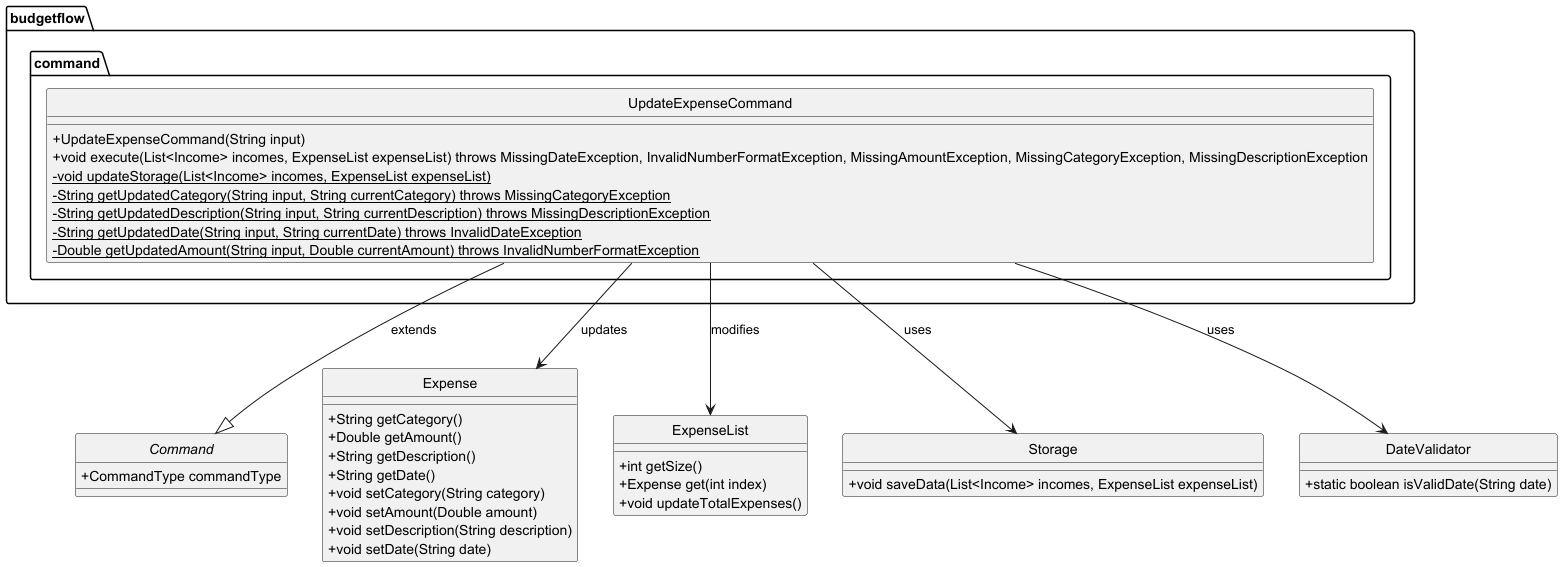

The diagram above was rendered by PlantUML. Its source (embedded in the PNG):
@startuml

hide circle
skinparam classAttributeIconSize 0

package "budgetflow.command" {
    class UpdateExpenseCommand {
        + UpdateExpenseCommand(String input)
        + void execute(List<Income> incomes, ExpenseList expenseList) throws MissingDateException, InvalidNumberFormatException, MissingAmountException, MissingCategoryException, MissingDescriptionException
        - {static} void updateStorage(List<Income> incomes, ExpenseList expenseList)
        - {static} String getUpdatedCategory(String input, String currentCategory) throws MissingCategoryException
        - {static} String getUpdatedDescription(String input, String currentDescription) throws MissingDescriptionException
        - {static} String getUpdatedDate(String input, String currentDate) throws InvalidDateException
        - {static} Double getUpdatedAmount(String input, Double currentAmount) throws InvalidNumberFormatException
    }
}

abstract class Command {
    + CommandType commandType
}

class Expense {
    + String getCategory()
    + Double getAmount()
    + String getDescription()
    + String getDate()
    + void setCategory(String category)
    + void setAmount(Double amount)
    + void setDescription(String description)
    + void setDate(String date)
}

class ExpenseList {
    + int getSize()
    + Expense get(int index)
    + void updateTotalExpenses()
}

class Storage {
    + void saveData(List<Income> incomes, ExpenseList expenseList)
}

class DateValidator {
    + static boolean isValidDate(String date)
}

UpdateExpenseCommand --|> Command : extends
UpdateExpenseCommand --> Expense : updates
UpdateExpenseCommand --> ExpenseList : modifies
UpdateExpenseCommand --> Storage : uses
UpdateExpenseCommand --> DateValidator : uses

@enduml